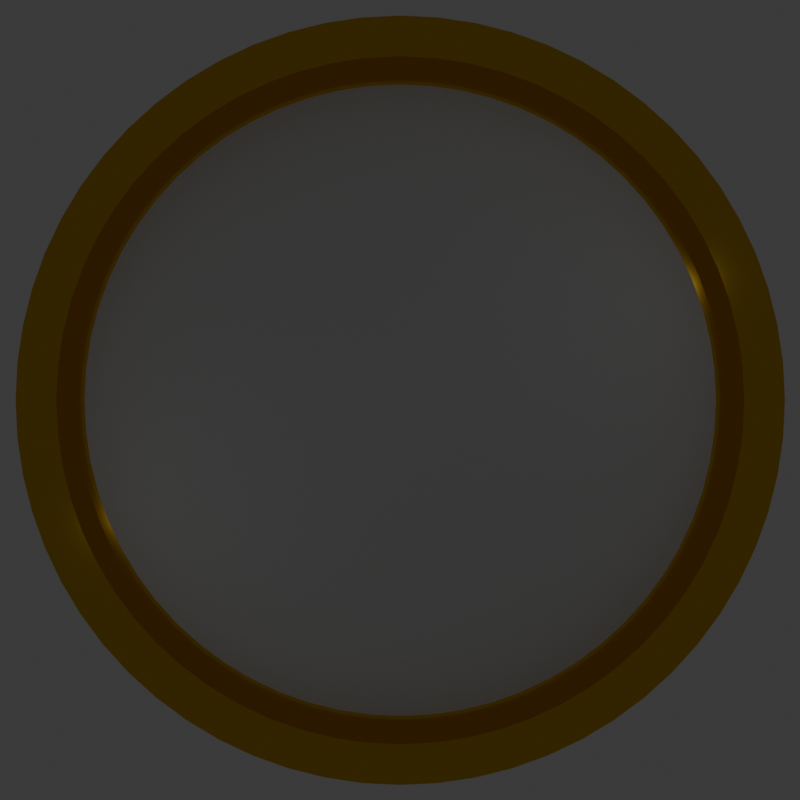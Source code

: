 # Source: medal.blend  (saved by Blender 4.2.66; exported with 4.5.12 LTS)
import bpy
from mathutils import Matrix  # noqa: F401  (used for matrix-valued properties, if any)

bpy.ops.wm.read_factory_settings(use_empty=True)
scene = bpy.context.scene
scene.name = 'Scene'

# ---- collections
col_collection = bpy.data.collections.new('Collection'); scene.collection.children.link(col_collection)

# ---- materials (node trees are filled in below, after node groups)
mat_gold = bpy.data.materials.new('Gold')
mat_gold.alpha_threshold = 0.0
mat_gold.use_transparent_shadow = False
mat_gold.roughness = 0.5
mat_gold.line_color = (0.0, 0.0, 0.0, 1.0)
mat_face = bpy.data.materials.new('Face')

# ---- node groups
ng_smooth_by_angle = bpy.data.node_groups.new('Smooth by Angle', 'GeometryNodeTree')
_s = ng_smooth_by_angle.interface.new_socket(name='Mesh', in_out='OUTPUT', socket_type='NodeSocketGeometry')
_s = ng_smooth_by_angle.interface.new_socket(name='Mesh', in_out='INPUT', socket_type='NodeSocketGeometry')
_s = ng_smooth_by_angle.interface.new_socket(name='Angle', in_out='INPUT', socket_type='NodeSocketFloat')
_s.subtype = 'ANGLE'
_s.default_value = 0.5236
_s.min_value = 0.0
_s.max_value = 3.142
_s.description = 'Maximum face angle for smooth edges'
_s = ng_smooth_by_angle.interface.new_socket(name='Ignore Sharpness', in_out='INPUT', socket_type='NodeSocketBool')
_s.force_non_field = True
ng_smooth_by_angle.description = 'Set the sharpness of mesh edges based on the angle between the neighboring faces'
ng_smooth_by_angle.is_modifier = True
_N = ng_smooth_by_angle.nodes; _L = ng_smooth_by_angle.links
n0 = _N.new('GeometryNodeSetShadeSmooth'); n0.name = 'Set Shade Smooth'; n0.location = (120, -80)
n0.domain = 'EDGE'
n1 = _N.new('GeometryNodeSetShadeSmooth'); n1.name = 'Set Shade Smooth.001'; n1.location = (300, -80)
n2 = _N.new('NodeGroupOutput'); n2.name = 'Group Output'; n2.location = (480, -80)
n3 = _N.new('GeometryNodeInputMeshEdgeAngle'); n3.name = 'Edge Angle'; n3.location = (-440, -240)
n4 = _N.new('NodeGroupInput'); n4.name = 'Group Input'; n4.location = (-80, -80)
n5 = _N.new('GeometryNodeInputEdgeSmooth'); n5.name = 'Is Edge Smooth'; n5.location = (-260, -120)
n6 = _N.new('GeometryNodeInputShadeSmooth'); n6.name = 'Is Shade Smooth'; n6.location = (-440, -397)
n7 = _N.new('FunctionNodeCompare'); n7.name = 'Compare'; n7.location = (-260, -260)
n7.operation = 'LESS_EQUAL'
n7.inputs[6].default_value = (0.0, 0.0, 0.0, 0.0)
n7.inputs[7].default_value = (0.0, 0.0, 0.0, 0.0)
n8 = _N.new('FunctionNodeBooleanMath'); n8.name = 'Boolean Math.001'; n8.location = (-80, -260)
n9 = _N.new('NodeGroupInput'); n9.name = 'Group Input.001'; n9.location = (-440, -329)
n10 = _N.new('NodeGroupInput'); n10.name = 'Group Input.002'; n10.location = (-259, -189)
n11 = _N.new('FunctionNodeBooleanMath'); n11.name = 'Boolean Math'; n11.location = (-80, -149)
n11.operation = 'OR'
n12 = _N.new('FunctionNodeBooleanMath'); n12.name = 'Boolean Math.002'; n12.location = (-260, -380)
n12.operation = 'OR'
n13 = _N.new('NodeGroupInput'); n13.name = 'Group Input.003'; n13.location = (-440, -460)
_L.new(n3.outputs[0], n7.inputs[0])
_L.new(n1.outputs[0], n2.inputs[0])
_L.new(n9.outputs[1], n7.inputs[1])
_L.new(n7.outputs[0], n8.inputs[0])
_L.new(n4.outputs[0], n0.inputs[0])
_L.new(n0.outputs[0], n1.inputs[0])
_L.new(n8.outputs[0], n0.inputs[2])
_L.new(n10.outputs[2], n11.inputs[1])
_L.new(n5.outputs[0], n11.inputs[0])
_L.new(n11.outputs[0], n0.inputs[1])
_L.new(n13.outputs[2], n12.inputs[1])
_L.new(n6.outputs[0], n12.inputs[0])
_L.new(n12.outputs[0], n8.inputs[1])
n2.is_active_output = True

# ---- material node trees
mat_gold.use_nodes = True; mat_gold.node_tree.nodes.clear()
_N = mat_gold.node_tree.nodes; _L = mat_gold.node_tree.links
n0 = _N.new('ShaderNodeOutputMaterial'); n0.name = 'Material Output'; n0.location = (300, 300)
n1 = _N.new('ShaderNodeBsdfPrincipled'); n1.name = 'Principled BSDF'; n1.location = (10, 300)
n1.inputs[0].default_value = (0.8001, 0.4812, 0.03307, 1.0)
n1.inputs[1].default_value = 1.0
n1.inputs[2].default_value = 0.1
n1.inputs[3].default_value = 1.45
_L.new(n1.outputs[0], n0.inputs[0])
n0.is_active_output = True
mat_face.use_nodes = True; mat_face.node_tree.nodes.clear()
_N = mat_face.node_tree.nodes; _L = mat_face.node_tree.links
n0 = _N.new('ShaderNodeBsdfPrincipled'); n0.name = 'Principled BSDF'; n0.location = (10, 300)
n1 = _N.new('ShaderNodeOutputMaterial'); n1.name = 'Material Output'; n1.location = (300, 300)
_L.new(n0.outputs[0], n1.inputs[0])
n1.is_active_output = True

# ---- world
world_world = bpy.data.worlds.new('World'); scene.world = world_world
world_world.use_nodes = True; world_world.node_tree.nodes.clear()
_N = world_world.node_tree.nodes; _L = world_world.node_tree.links
n0 = _N.new('ShaderNodeOutputWorld'); n0.name = 'World Output'; n0.location = (300, 300)
n1 = _N.new('ShaderNodeBackground'); n1.name = 'Background'; n1.location = (10, 300)
n1.inputs[0].default_value = (0.05088, 0.05088, 0.05088, 1.0)
_L.new(n1.outputs[0], n0.inputs[0])
n0.is_active_output = True
world_world.color = (0.05088, 0.05088, 0.05088)
world_world.sun_shadow_jitter_overblur = 0.0

# ---- cameras
cam_camera_001 = bpy.data.cameras.new('Camera.001')

# ---- lights
light_point = bpy.data.lights.new('Point', 'POINT')
light_point.energy = 0.5
light_point_001 = bpy.data.lights.new('Point.001', 'POINT')
light_point_001.energy = 1000.0
light_point_002 = bpy.data.lights.new('Point.002', 'POINT')
light_point_002.energy = 0.5

# ---- meshes
me_cylinder = bpy.data.meshes.new('Cylinder')
me_cylinder.from_pydata([(0.0, 1.0, -1.0), (0.0, 0.8944, 1.0), (0.09802, 0.9952, -1.0), (0.08767, 0.8901, 1.0), (0.1951, 0.9808, -1.0), (0.1745, 0.8772, 1.0), (0.2903, 0.9569, -1.0), (0.2596, 0.8559, 1.0), (0.3827, 0.9239, -1.0), (0.3423, 0.8263, 1.0), (0.4714, 0.8819, -1.0), (0.4216, 0.7888, 1.0), (0.5556, 0.8315, -1.0), (0.4969, 0.7437, 1.0), (0.6344, 0.773, -1.0), (0.5674, 0.6914, 1.0), (0.7071, 0.7071, -1.0), (0.6324, 0.6324, 1.0), (0.773, 0.6344, -1.0), (0.6914, 0.5674, 1.0), (0.8315, 0.5556, -1.0), (0.7437, 0.4969, 1.0), (0.8819, 0.4714, -1.0), (0.7888, 0.4216, 1.0), (0.9239, 0.3827, -1.0), (0.8263, 0.3423, 1.0), (0.9569, 0.2903, -1.0), (0.8559, 0.2596, 1.0), (0.9808, 0.1951, -1.0), (0.8772, 0.1745, 1.0), (0.9952, 0.09802, -1.0), (0.8901, 0.08767, 1.0), (1.0, 0.0, -1.0), (0.8944, 0.0, 1.0), (0.9952, -0.09802, -1.0), (0.8901, -0.08767, 1.0), (0.9808, -0.1951, -1.0), (0.8772, -0.1745, 1.0), (0.9569, -0.2903, -1.0), (0.8559, -0.2596, 1.0), (0.9239, -0.3827, -1.0), (0.8263, -0.3423, 1.0), (0.8819, -0.4714, -1.0), (0.7888, -0.4216, 1.0), (0.8315, -0.5556, -1.0), (0.7437, -0.4969, 1.0), (0.773, -0.6344, -1.0), (0.6914, -0.5674, 1.0), (0.7071, -0.7071, -1.0), (0.6324, -0.6324, 1.0), (0.6344, -0.773, -1.0), (0.5674, -0.6914, 1.0), (0.5556, -0.8315, -1.0), (0.4969, -0.7437, 1.0), (0.4714, -0.8819, -1.0), (0.4216, -0.7888, 1.0), (0.3827, -0.9239, -1.0), (0.3423, -0.8263, 1.0), (0.2903, -0.9569, -1.0), (0.2596, -0.8559, 1.0), (0.1951, -0.9808, -1.0), (0.1745, -0.8772, 1.0), (0.09802, -0.9952, -1.0), (0.08767, -0.8901, 1.0), (0.0, -1.0, -1.0), (0.0, -0.8944, 1.0), (-0.09802, -0.9952, -1.0), (-0.08767, -0.8901, 1.0), (-0.1951, -0.9808, -1.0), (-0.1745, -0.8772, 1.0), (-0.2903, -0.9569, -1.0), (-0.2596, -0.8559, 1.0), (-0.3827, -0.9239, -1.0), (-0.3423, -0.8263, 1.0), (-0.4714, -0.8819, -1.0), (-0.4216, -0.7888, 1.0), (-0.5556, -0.8315, -1.0), (-0.4969, -0.7437, 1.0), (-0.6344, -0.773, -1.0), (-0.5674, -0.6914, 1.0), (-0.7071, -0.7071, -1.0), (-0.6324, -0.6324, 1.0), (-0.773, -0.6344, -1.0), (-0.6914, -0.5674, 1.0), (-0.8315, -0.5556, -1.0), (-0.7437, -0.4969, 1.0), (-0.8819, -0.4714, -1.0), (-0.7888, -0.4216, 1.0), (-0.9239, -0.3827, -1.0), (-0.8263, -0.3423, 1.0), (-0.9569, -0.2903, -1.0), (-0.8559, -0.2596, 1.0), (-0.9808, -0.1951, -1.0), (-0.8772, -0.1745, 1.0), (-0.9952, -0.09802, -1.0), (-0.8901, -0.08767, 1.0), (-1.0, 0.0, -1.0), (-0.8944, 0.0, 1.0), (-0.9952, 0.09802, -1.0), (-0.8901, 0.08767, 1.0), (-0.9808, 0.1951, -1.0), (-0.8772, 0.1745, 1.0), (-0.9569, 0.2903, -1.0), (-0.8559, 0.2596, 1.0), (-0.9239, 0.3827, -1.0), (-0.8263, 0.3423, 1.0), (-0.8819, 0.4714, -1.0), (-0.7888, 0.4216, 1.0), (-0.8315, 0.5556, -1.0), (-0.7437, 0.4969, 1.0), (-0.773, 0.6344, -1.0), (-0.6914, 0.5674, 1.0), (-0.7071, 0.7071, -1.0), (-0.6324, 0.6324, 1.0), (-0.6344, 0.773, -1.0), (-0.5674, 0.6914, 1.0), (-0.5556, 0.8315, -1.0), (-0.4969, 0.7437, 1.0), (-0.4714, 0.8819, -1.0), (-0.4216, 0.7888, 1.0), (-0.3827, 0.9239, -1.0), (-0.3423, 0.8263, 1.0), (-0.2903, 0.9569, -1.0), (-0.2596, 0.8559, 1.0), (-0.1951, 0.9808, -1.0), (-0.1745, 0.8772, 1.0), (-0.09802, 0.9952, -1.0), (-0.08767, 0.8901, 1.0), (0.09802, 0.9952, 1.0), (0.0, 1.0, 1.0), (0.1951, 0.9808, 1.0), (0.2903, 0.9569, 1.0), (0.3827, 0.9239, 1.0), (0.4714, 0.8819, 1.0), (0.5556, 0.8315, 1.0), (0.6344, 0.773, 1.0), (0.7071, 0.7071, 1.0), (0.773, 0.6344, 1.0), (0.8315, 0.5556, 1.0), (0.8819, 0.4714, 1.0), (0.9239, 0.3827, 1.0), (0.9569, 0.2903, 1.0), (0.9808, 0.1951, 1.0), (0.9952, 0.09802, 1.0), (1.0, 0.0, 1.0), (0.9952, -0.09802, 1.0), (0.9808, -0.1951, 1.0), (0.9569, -0.2903, 1.0), (0.9239, -0.3827, 1.0), (0.8819, -0.4714, 1.0), (0.8315, -0.5556, 1.0), (0.773, -0.6344, 1.0), (0.7071, -0.7071, 1.0), (0.6344, -0.773, 1.0), (0.5556, -0.8315, 1.0), (0.4714, -0.8819, 1.0), (0.3827, -0.9239, 1.0), (0.2903, -0.9569, 1.0), (0.1951, -0.9808, 1.0), (0.09802, -0.9952, 1.0), (0.0, -1.0, 1.0), (-0.09802, -0.9952, 1.0), (-0.1951, -0.9808, 1.0), (-0.2903, -0.9569, 1.0), (-0.3827, -0.9239, 1.0), (-0.4714, -0.8819, 1.0), (-0.5556, -0.8315, 1.0), (-0.6344, -0.773, 1.0), (-0.7071, -0.7071, 1.0), (-0.773, -0.6344, 1.0), (-0.8315, -0.5556, 1.0), (-0.8819, -0.4714, 1.0), (-0.9239, -0.3827, 1.0), (-0.9569, -0.2903, 1.0), (-0.9808, -0.1951, 1.0), (-0.9952, -0.09802, 1.0), (-1.0, 0.0, 1.0), (-0.9952, 0.09802, 1.0), (-0.9808, 0.1951, 1.0), (-0.9569, 0.2903, 1.0), (-0.9239, 0.3827, 1.0), (-0.8819, 0.4714, 1.0), (-0.8315, 0.5556, 1.0), (-0.773, 0.6344, 1.0), (-0.7071, 0.7071, 1.0), (-0.6344, 0.773, 1.0), (-0.5556, 0.8315, 1.0), (-0.4714, 0.8819, 1.0), (-0.3827, 0.9239, 1.0), (-0.2903, 0.9569, 1.0), (-0.1951, 0.9808, 1.0), (-0.09802, 0.9952, 1.0), (0.08357, 0.8485, 0.5746), (-8.393e-09, 0.8526, 0.5746), (0.1663, 0.8362, 0.5746), (0.2475, 0.8159, 0.5746), (0.3263, 0.7877, 0.5746), (0.4019, 0.7519, 0.5746), (0.4737, 0.7089, 0.5746), (0.5409, 0.659, 0.5746), (0.6029, 0.6029, 0.5746), (0.659, 0.5409, 0.5746), (0.7089, 0.4737, 0.5746), (0.7519, 0.4019, 0.5746), (0.7877, 0.3263, 0.5746), (0.8159, 0.2475, 0.5746), (0.8362, 0.1663, 0.5746), (0.8485, 0.08357, 0.5746), (0.8526, 0.0, 0.5746), (0.8485, -0.08357, 0.5746), (0.8362, -0.1663, 0.5746), (0.8159, -0.2475, 0.5746), (0.7877, -0.3263, 0.5746), (0.7519, -0.4019, 0.5746), (0.7089, -0.4737, 0.5746), (0.659, -0.5409, 0.5746), (0.6029, -0.6029, 0.5746), (0.5409, -0.659, 0.5746), (0.4737, -0.7089, 0.5746), (0.4019, -0.7519, 0.5746), (0.3263, -0.7877, 0.5746), (0.2475, -0.8159, 0.5746), (0.1663, -0.8362, 0.5746), (0.08357, -0.8485, 0.5746), (-8.393e-09, -0.8526, 0.5746), (-0.08357, -0.8485, 0.5746), (-0.1663, -0.8362, 0.5746), (-0.2475, -0.8159, 0.5746), (-0.3263, -0.7877, 0.5746), (-0.4019, -0.7519, 0.5746), (-0.4737, -0.7089, 0.5746), (-0.5409, -0.659, 0.5746), (-0.6029, -0.6029, 0.5746), (-0.659, -0.5409, 0.5746), (-0.7089, -0.4737, 0.5746), (-0.7519, -0.4019, 0.5746), (-0.7877, -0.3263, 0.5746), (-0.8159, -0.2475, 0.5746), (-0.8362, -0.1663, 0.5746), (-0.8485, -0.08357, 0.5746), (-0.8526, 0.0, 0.5746), (-0.8485, 0.08357, 0.5746), (-0.8362, 0.1663, 0.5746), (-0.8159, 0.2475, 0.5746), (-0.7877, 0.3263, 0.5746), (-0.7519, 0.4019, 0.5746), (-0.7089, 0.4737, 0.5746), (-0.659, 0.5409, 0.5746), (-0.6029, 0.6029, 0.5746), (-0.5409, 0.659, 0.5746), (-0.4737, 0.7089, 0.5746), (-0.4019, 0.7519, 0.5746), (-0.3263, 0.7877, 0.5746), (-0.2475, 0.8159, 0.5746), (-0.1663, 0.8362, 0.5746), (-0.08357, 0.8485, 0.5746), (0.08767, 0.8901, 0.5746), (-8.393e-09, 0.8944, 0.5746), (0.1745, 0.8772, 0.5746), (0.2596, 0.8559, 0.5746), (0.3423, 0.8263, 0.5746), (0.4216, 0.7888, 0.5746), (0.4969, 0.7437, 0.5746), (0.5674, 0.6914, 0.5746), (0.6324, 0.6324, 0.5746), (0.6914, 0.5674, 0.5746), (0.7437, 0.4969, 0.5746), (0.7888, 0.4216, 0.5746), (0.8263, 0.3423, 0.5746), (0.8559, 0.2596, 0.5746), (0.8772, 0.1745, 0.5746), (0.8901, 0.08767, 0.5746), (0.8944, 0.0, 0.5746), (0.8901, -0.08767, 0.5746), (0.8772, -0.1745, 0.5746), (0.8559, -0.2596, 0.5746), (0.8263, -0.3423, 0.5746), (0.7888, -0.4216, 0.5746), (0.7437, -0.4969, 0.5746), (0.6914, -0.5674, 0.5746), (0.6324, -0.6324, 0.5746), (0.5674, -0.6914, 0.5746), (0.4969, -0.7437, 0.5746), (0.4216, -0.7888, 0.5746), (0.3423, -0.8263, 0.5746), (0.2596, -0.8559, 0.5746), (0.1745, -0.8772, 0.5746), (0.08767, -0.8901, 0.5746), (-8.393e-09, -0.8944, 0.5746), (-0.08767, -0.8901, 0.5746), (-0.1745, -0.8772, 0.5746), (-0.2596, -0.8559, 0.5746), (-0.3423, -0.8263, 0.5746), (-0.4216, -0.7888, 0.5746), (-0.4969, -0.7437, 0.5746), (-0.5674, -0.6914, 0.5746), (-0.6324, -0.6324, 0.5746), (-0.6914, -0.5674, 0.5746), (-0.7437, -0.4969, 0.5746), (-0.7888, -0.4216, 0.5746), (-0.8263, -0.3423, 0.5746), (-0.8559, -0.2596, 0.5746), (-0.8772, -0.1745, 0.5746), (-0.8901, -0.08767, 0.5746), (-0.8944, 0.0, 0.5746), (-0.8901, 0.08767, 0.5746), (-0.8772, 0.1745, 0.5746), (-0.8559, 0.2596, 0.5746), (-0.8263, 0.3423, 0.5746), (-0.7888, 0.4216, 0.5746), (-0.7437, 0.4969, 0.5746), (-0.6914, 0.5674, 0.5746), (-0.6324, 0.6324, 0.5746), (-0.5674, 0.6914, 0.5746), (-0.4969, 0.7437, 0.5746), (-0.4216, 0.7888, 0.5746), (-0.3423, 0.8263, 0.5746), (-0.2596, 0.8559, 0.5746), (-0.1745, 0.8772, 0.5746), (-0.08767, 0.8901, 0.5746)], [], [(0, 129, 128, 2), (2, 128, 130, 4), (4, 130, 131, 6), (6, 131, 132, 8), (8, 132, 133, 10), (10, 133, 134, 12), (12, 134, 135, 14), (14, 135, 136, 16), (16, 136, 137, 18), (18, 137, 138, 20), (20, 138, 139, 22), (22, 139, 140, 24), (24, 140, 141, 26), (26, 141, 142, 28), (28, 142, 143, 30), (30, 143, 144, 32), (32, 144, 145, 34), (34, 145, 146, 36), (36, 146, 147, 38), (38, 147, 148, 40), (40, 148, 149, 42), (42, 149, 150, 44), (44, 150, 151, 46), (46, 151, 152, 48), (48, 152, 153, 50), (50, 153, 154, 52), (52, 154, 155, 54), (54, 155, 156, 56), (56, 156, 157, 58), (58, 157, 158, 60), (60, 158, 159, 62), (62, 159, 160, 64), (64, 160, 161, 66), (66, 161, 162, 68), (68, 162, 163, 70), (70, 163, 164, 72), (72, 164, 165, 74), (74, 165, 166, 76), (76, 166, 167, 78), (78, 167, 168, 80), (80, 168, 169, 82), (82, 169, 170, 84), (84, 170, 171, 86), (86, 171, 172, 88), (88, 172, 173, 90), (90, 173, 174, 92), (92, 174, 175, 94), (94, 175, 176, 96), (96, 176, 177, 98), (98, 177, 178, 100), (100, 178, 179, 102), (102, 179, 180, 104), (104, 180, 181, 106), (106, 181, 182, 108), (108, 182, 183, 110), (110, 183, 184, 112), (112, 184, 185, 114), (114, 185, 186, 116), (116, 186, 187, 118), (118, 187, 188, 120), (120, 188, 189, 122), (122, 189, 190, 124), (31, 29, 270, 271), (124, 190, 191, 126), (126, 191, 129, 0), (0, 2, 4, 6, 8, 10, 12, 14, 16, 18, 20, 22, 24, 26, 28, 30, 32, 34, 36, 38, 40, 42, 44, 46, 48, 50, 52, 54, 56, 58, 60, 62, 64, 66, 68, 70, 72, 74, 76, 78, 80, 82, 84, 86, 88, 90, 92, 94, 96, 98, 100, 102, 104, 106, 108, 110, 112, 114, 116, 118, 120, 122, 124, 126), (1, 3, 128, 129), (3, 5, 130, 128), (5, 7, 131, 130), (7, 9, 132, 131), (9, 11, 133, 132), (11, 13, 134, 133), (13, 15, 135, 134), (15, 17, 136, 135), (17, 19, 137, 136), (19, 21, 138, 137), (21, 23, 139, 138), (23, 25, 140, 139), (25, 27, 141, 140), (27, 29, 142, 141), (29, 31, 143, 142), (31, 33, 144, 143), (33, 35, 145, 144), (35, 37, 146, 145), (37, 39, 147, 146), (39, 41, 148, 147), (41, 43, 149, 148), (43, 45, 150, 149), (45, 47, 151, 150), (47, 49, 152, 151), (49, 51, 153, 152), (51, 53, 154, 153), (53, 55, 155, 154), (55, 57, 156, 155), (57, 59, 157, 156), (59, 61, 158, 157), (61, 63, 159, 158), (63, 65, 160, 159), (65, 67, 161, 160), (67, 69, 162, 161), (69, 71, 163, 162), (71, 73, 164, 163), (73, 75, 165, 164), (75, 77, 166, 165), (77, 79, 167, 166), (79, 81, 168, 167), (81, 83, 169, 168), (83, 85, 170, 169), (85, 87, 171, 170), (87, 89, 172, 171), (89, 91, 173, 172), (91, 93, 174, 173), (93, 95, 175, 174), (95, 97, 176, 175), (97, 99, 177, 176), (99, 101, 178, 177), (101, 103, 179, 178), (103, 105, 180, 179), (105, 107, 181, 180), (107, 109, 182, 181), (109, 111, 183, 182), (111, 113, 184, 183), (113, 115, 185, 184), (115, 117, 186, 185), (117, 119, 187, 186), (119, 121, 188, 187), (121, 123, 189, 188), (123, 125, 190, 189), (125, 127, 191, 190), (127, 1, 129, 191), (192, 193, 255, 254, 253, 252, 251, 250, 249, 248, 247, 246, 245, 244, 243, 242, 241, 240, 239, 238, 237, 236, 235, 234, 233, 232, 231, 230, 229, 228, 227, 226, 225, 224, 223, 222, 221, 220, 219, 218, 217, 216, 215, 214, 213, 212, 211, 210, 209, 208, 207, 206, 205, 204, 203, 202, 201, 200, 199, 198, 197, 196, 195, 194), (85, 83, 297, 298), (33, 31, 271, 272), (87, 85, 298, 299), (35, 33, 272, 273), (89, 87, 299, 300), (37, 35, 273, 274), (91, 89, 300, 301), (39, 37, 274, 275), (93, 91, 301, 302), (41, 39, 275, 276), (95, 93, 302, 303), (43, 41, 276, 277), (97, 95, 303, 304), (45, 43, 277, 278), (99, 97, 304, 305), (47, 45, 278, 279), (101, 99, 305, 306), (49, 47, 279, 280), (103, 101, 306, 307), (51, 49, 280, 281), (105, 103, 307, 308), (53, 51, 281, 282), (107, 105, 308, 309), (55, 53, 282, 283), (3, 1, 257, 256), (109, 107, 309, 310), (57, 55, 283, 284), (5, 3, 256, 258), (111, 109, 310, 311), (59, 57, 284, 285), (7, 5, 258, 259), (113, 111, 311, 312), (61, 59, 285, 286), (9, 7, 259, 260), (115, 113, 312, 313), (63, 61, 286, 287), (11, 9, 260, 261), (117, 115, 313, 314), (65, 63, 287, 288), (13, 11, 261, 262), (119, 117, 314, 315), (67, 65, 288, 289), (15, 13, 262, 263), (121, 119, 315, 316), (69, 67, 289, 290), (17, 15, 263, 264), (123, 121, 316, 317), (71, 69, 290, 291), (19, 17, 264, 265), (125, 123, 317, 318), (73, 71, 291, 292), (21, 19, 265, 266), (127, 125, 318, 319), (75, 73, 292, 293), (23, 21, 266, 267), (1, 127, 319, 257), (77, 75, 293, 294), (25, 23, 267, 268), (79, 77, 294, 295), (27, 25, 268, 269), (81, 79, 295, 296), (29, 27, 269, 270), (83, 81, 296, 297), (193, 192, 256, 257), (192, 194, 258, 256), (194, 195, 259, 258), (195, 196, 260, 259), (196, 197, 261, 260), (197, 198, 262, 261), (198, 199, 263, 262), (199, 200, 264, 263), (200, 201, 265, 264), (201, 202, 266, 265), (202, 203, 267, 266), (203, 204, 268, 267), (204, 205, 269, 268), (205, 206, 270, 269), (206, 207, 271, 270), (207, 208, 272, 271), (208, 209, 273, 272), (209, 210, 274, 273), (210, 211, 275, 274), (211, 212, 276, 275), (212, 213, 277, 276), (213, 214, 278, 277), (214, 215, 279, 278), (215, 216, 280, 279), (216, 217, 281, 280), (217, 218, 282, 281), (218, 219, 283, 282), (219, 220, 284, 283), (220, 221, 285, 284), (221, 222, 286, 285), (222, 223, 287, 286), (223, 224, 288, 287), (224, 225, 289, 288), (225, 226, 290, 289), (226, 227, 291, 290), (227, 228, 292, 291), (228, 229, 293, 292), (229, 230, 294, 293), (230, 231, 295, 294), (231, 232, 296, 295), (232, 233, 297, 296), (233, 234, 298, 297), (234, 235, 299, 298), (235, 236, 300, 299), (236, 237, 301, 300), (237, 238, 302, 301), (238, 239, 303, 302), (239, 240, 304, 303), (240, 241, 305, 304), (241, 242, 306, 305), (242, 243, 307, 306), (243, 244, 308, 307), (244, 245, 309, 308), (245, 246, 310, 309), (246, 247, 311, 310), (247, 248, 312, 311), (248, 249, 313, 312), (249, 250, 314, 313), (250, 251, 315, 314), (251, 252, 316, 315), (252, 253, 317, 316), (253, 254, 318, 317), (254, 255, 319, 318), (255, 193, 257, 319)])
me_cylinder.polygons.foreach_set('use_smooth', [True] * 258)
me_cylinder.polygons.foreach_set('material_index', [0, 0, 0, 0, 0, 0, 0, 0, 0, 0, 0, 0, 0, 0, 0, 0, 0, 0, 0, 0, 0, 0, 0, 0, 0, 0, 0, 0, 0, 0, 0, 0, 0, 0, 0, 0, 0, 0, 0, 0, 0, 0, 0, 0, 0, 0, 0, 0, 0, 0, 0, 0, 0, 0, 0, 0, 0, 0, 0, 0, 0, 0, 0, 0, 0, 0, 0, 0, 0, 0, 0, 0, 0, 0, 0, 0, 0, 0, 0, 0, 0, 0, 0, 0, 0, 0, 0, 0, 0, 0, 0, 0, 0, 0, 0, 0, 0, 0, 0, 0, 0, 0, 0, 0, 0, 0, 0, 0, 0, 0, 0, 0, 0, 0, 0, 0, 0, 0, 0, 0, 0, 0, 0, 0, 0, 0, 0, 0, 0, 0, 1, 0, 0, 0, 0, 0, 0, 0, 0, 0, 0, 0, 0, 0, 0, 0, 0, 0, 0, 0, 0, 0, 0, 0, 0, 0, 0, 0, 0, 0, 0, 0, 0, 0, 0, 0, 0, 0, 0, 0, 0, 0, 0, 0, 0, 0, 0, 0, 0, 0, 0, 0, 0, 0, 0, 0, 0, 0, 0, 0, 0, 0, 0, 0, 0, 0, 0, 0, 0, 0, 0, 0, 0, 0, 0, 0, 0, 0, 0, 0, 0, 0, 0, 0, 0, 0, 0, 0, 0, 0, 0, 0, 0, 0, 0, 0, 0, 0, 0, 0, 0, 0, 0, 0, 0, 0, 0, 0, 0, 0, 0, 0, 0, 0, 0, 0, 0, 0, 0, 0, 0, 0, 0, 0, 0, 0, 0, 0])
_uv = me_cylinder.uv_layers.new(name='UVMap')
_uv.uv.foreach_set('vector', [1.0, 0.5, 1.0, 1.0, 0.9844, 1.0, 0.9844, 0.5, 0.9844, 0.5, 0.9844, 1.0, 0.9688, 1.0, 0.9688, 0.5, 0.9688, 0.5, 0.9688, 1.0, 0.9531, 1.0, 0.9531, 0.5, 0.9531, 0.5, 0.9531, 1.0, 0.9375, 1.0, 0.9375, 0.5, 0.9375, 0.5, 0.9375, 1.0, 0.9219, 1.0, 0.9219, 0.5, 0.9219, 0.5, 0.9219, 1.0, 0.9062, 1.0, 0.9062, 0.5, 0.9062, 0.5, 0.9062, 1.0, 0.8906, 1.0, 0.8906, 0.5, 0.8906, 0.5, 0.8906, 1.0, 0.875, 1.0, 0.875, 0.5, 0.875, 0.5, 0.875, 1.0, 0.8594, 1.0, 0.8594, 0.5, 0.8594, 0.5, 0.8594, 1.0, 0.8438, 1.0, 0.8438, 0.5, 0.8438, 0.5, 0.8438, 1.0, 0.8281, 1.0, 0.8281, 0.5, 0.8281, 0.5, 0.8281, 1.0, 0.8125, 1.0, 0.8125, 0.5, 0.8125, 0.5, 0.8125, 1.0, 0.7969, 1.0, 0.7969, 0.5, 0.7969, 0.5, 0.7969, 1.0, 0.7812, 1.0, 0.7812, 0.5, 0.7812, 0.5, 0.7812, 1.0, 0.7656, 1.0, 0.7656, 0.5, 0.7656, 0.5, 0.7656, 1.0, 0.75, 1.0, 0.75, 0.5, 0.75, 0.5, 0.75, 1.0, 0.7344, 1.0, 0.7344, 0.5, 0.7344, 0.5, 0.7344, 1.0, 0.7188, 1.0, 0.7188, 0.5, 0.7188, 0.5, 0.7188, 1.0, 0.7031, 1.0, 0.7031, 0.5, 0.7031, 0.5, 0.7031, 1.0, 0.6875, 1.0, 0.6875, 0.5, 0.6875, 0.5, 0.6875, 1.0, 0.6719, 1.0, 0.6719, 0.5, 0.6719, 0.5, 0.6719, 1.0, 0.6562, 1.0, 0.6562, 0.5, 0.6562, 0.5, 0.6562, 1.0, 0.6406, 1.0, 0.6406, 0.5, 0.6406, 0.5, 0.6406, 1.0, 0.625, 1.0, 0.625, 0.5, 0.625, 0.5, 0.625, 1.0, 0.6094, 1.0, 0.6094, 0.5, 0.6094, 0.5, 0.6094, 1.0, 0.5938, 1.0, 0.5938, 0.5, 0.5938, 0.5, 0.5938, 1.0, 0.5781, 1.0, 0.5781, 0.5, 0.5781, 0.5, 0.5781, 1.0, 0.5625, 1.0, 0.5625, 0.5, 0.5625, 0.5, 0.5625, 1.0, 0.5469, 1.0, 0.5469, 0.5, 0.5469, 0.5, 0.5469, 1.0, 0.5312, 1.0, 0.5312, 0.5, 0.5312, 0.5, 0.5312, 1.0, 0.5156, 1.0, 0.5156, 0.5, 0.5156, 0.5, 0.5156, 1.0, 0.5, 1.0, 0.5, 0.5, 0.5, 0.5, 0.5, 1.0, 0.4844, 1.0, 0.4844, 0.5, 0.4844, 0.5, 0.4844, 1.0, 0.4688, 1.0, 0.4688, 0.5, 0.4688, 0.5, 0.4688, 1.0, 0.4531, 1.0, 0.4531, 0.5, 0.4531, 0.5, 0.4531, 1.0, 0.4375, 1.0, 0.4375, 0.5, 0.4375, 0.5, 0.4375, 1.0, 0.4219, 1.0, 0.4219, 0.5, 0.4219, 0.5, 0.4219, 1.0, 0.4062, 1.0, 0.4062, 0.5, 0.4062, 0.5, 0.4062, 1.0, 0.3906, 1.0, 0.3906, 0.5, 0.3906, 0.5, 0.3906, 1.0, 0.375, 1.0, 0.375, 0.5, 0.375, 0.5, 0.375, 1.0, 0.3594, 1.0, 0.3594, 0.5, 0.3594, 0.5, 0.3594, 1.0, 0.3438, 1.0, 0.3438, 0.5, 0.3438, 0.5, 0.3438, 1.0, 0.3281, 1.0, 0.3281, 0.5, 0.3281, 0.5, 0.3281, 1.0, 0.3125, 1.0, 0.3125, 0.5, 0.3125, 0.5, 0.3125, 1.0, 0.2969, 1.0, 0.2969, 0.5, 0.2969, 0.5, 0.2969, 1.0, 0.2812, 1.0, 0.2812, 0.5, 0.2812, 0.5, 0.2812, 1.0, 0.2656, 1.0, 0.2656, 0.5, 0.2656, 0.5, 0.2656, 1.0, 0.25, 1.0, 0.25, 0.5, 0.25, 0.5, 0.25, 1.0, 0.2344, 1.0, 0.2344, 0.5, 0.2344, 0.5, 0.2344, 1.0, 0.2188, 1.0, 0.2188, 0.5, 0.2188, 0.5, 0.2188, 1.0, 0.2031, 1.0, 0.2031, 0.5, 0.2031, 0.5, 0.2031, 1.0, 0.1875, 1.0, 0.1875, 0.5, 0.1875, 0.5, 0.1875, 1.0, 0.1719, 1.0, 0.1719, 0.5, 0.1719, 0.5, 0.1719, 1.0, 0.1562, 1.0, 0.1562, 0.5, 0.1562, 0.5, 0.1562, 1.0, 0.1406, 1.0, 0.1406, 0.5, 0.1406, 0.5, 0.1406, 1.0, 0.125, 1.0, 0.125, 0.5, 0.125, 0.5, 0.125, 1.0, 0.1094, 1.0, 0.1094, 0.5, 0.1094, 0.5, 0.1094, 1.0, 0.09375, 1.0, 0.09375, 0.5, 0.09375, 0.5, 0.09375, 1.0, 0.07812, 1.0, 0.07812, 0.5, 0.07812, 0.5, 0.07812, 1.0, 0.0625, 1.0, 0.0625, 0.5, 0.0625, 0.5, 0.0625, 1.0, 0.04688, 1.0, 0.04688, 0.5, 0.04688, 0.5, 0.04688, 1.0, 0.03125, 1.0, 0.03125, 0.5, 0.4636, 0.271, 0.4605, 0.2919, 0.4605, 0.2919, 0.4636, 0.271, 0.03125, 0.5, 0.03125, 1.0, 0.01562, 1.0, 0.01562, 0.5, 0.01562, 0.5, 0.01562, 1.0, 0.0, 1.0, 0.0, 0.5, 0.75, 0.49, 0.7735, 0.4888, 0.7968, 0.4854, 0.8197, 0.4797, 0.8418, 0.4717, 0.8631, 0.4617, 0.8833, 0.4496, 0.9023, 0.4355, 0.9197, 0.4197, 0.9355, 0.4023, 0.9496, 0.3833, 0.9617, 0.3631, 0.9717, 0.3418, 0.9797, 0.3197, 0.9854, 0.2968, 0.9888, 0.2735, 0.99, 0.25, 0.9888, 0.2265, 0.9854, 0.2032, 0.9797, 0.1803, 0.9717, 0.1582, 0.9617, 0.1369, 0.9496, 0.1167, 0.9355, 0.09775, 0.9197, 0.08029, 0.9023, 0.06448, 0.8833, 0.05045, 0.8631, 0.03834, 0.8418, 0.02827, 0.8197, 0.02033, 0.7968, 0.01461, 0.7735, 0.01116, 0.75, 0.01, 0.7265, 0.01116, 0.7032, 0.01461, 0.6803, 0.02033, 0.6582, 0.02827, 0.6369, 0.03834, 0.6167, 0.05045, 0.5977, 0.06448, 0.5803, 0.08029, 0.5645, 0.09775, 0.5504, 0.1167, 0.5383, 0.1369, 0.5283, 0.1582, 0.5203, 0.1803, 0.5146, 0.2032, 0.5112, 0.2265, 0.51, 0.25, 0.5112, 0.2735, 0.5146, 0.2968, 0.5203, 0.3197, 0.5283, 0.3418, 0.5383, 0.3631, 0.5504, 0.3833, 0.5645, 0.4023, 0.5803, 0.4197, 0.5977, 0.4355, 0.6167, 0.4496, 0.6369, 0.4617, 0.6582, 0.4717, 0.6803, 0.4797, 0.7032, 0.4854, 0.7265, 0.4888, 0.25, 0.4647, 0.271, 0.4636, 0.2735, 0.4888, 0.25, 0.49, 0.271, 0.4636, 0.2919, 0.4605, 0.2968, 0.4854, 0.2735, 0.4888, 0.2919, 0.4605, 0.3123, 0.4554, 0.3197, 0.4797, 0.2968, 0.4854, 0.3123, 0.4554, 0.3321, 0.4483, 0.3418, 0.4717, 0.3197, 0.4797, 0.3321, 0.4483, 0.3512, 0.4393, 0.3631, 0.4617, 0.3418, 0.4717, 0.3512, 0.4393, 0.3693, 0.4285, 0.3833, 0.4496, 0.3631, 0.4617, 0.3693, 0.4285, 0.3862, 0.4159, 0.4023, 0.4355, 0.3833, 0.4496, 0.3862, 0.4159, 0.4018, 0.4018, 0.4197, 0.4197, 0.4023, 0.4355, 0.4018, 0.4018, 0.4159, 0.3862, 0.4355, 0.4023, 0.4197, 0.4197, 0.4159, 0.3862, 0.4285, 0.3693, 0.4496, 0.3833, 0.4355, 0.4023, 0.4285, 0.3693, 0.4393, 0.3512, 0.4617, 0.3631, 0.4496, 0.3833, 0.4393, 0.3512, 0.4483, 0.3321, 0.4717, 0.3418, 0.4617, 0.3631, 0.4483, 0.3321, 0.4554, 0.3123, 0.4797, 0.3197, 0.4717, 0.3418, 0.4554, 0.3123, 0.4605, 0.2919, 0.4854, 0.2968, 0.4797, 0.3197, 0.4605, 0.2919, 0.4636, 0.271, 0.4888, 0.2735, 0.4854, 0.2968, 0.4636, 0.271, 0.4647, 0.25, 0.49, 0.25, 0.4888, 0.2735, 0.4647, 0.25, 0.4636, 0.229, 0.4888, 0.2265, 0.49, 0.25, 0.4636, 0.229, 0.4605, 0.2081, 0.4854, 0.2032, 0.4888, 0.2265, 0.4605, 0.2081, 0.4554, 0.1877, 0.4797, 0.1803, 0.4854, 0.2032, 0.4554, 0.1877, 0.4483, 0.1679, 0.4717, 0.1582, 0.4797, 0.1803, 0.4483, 0.1679, 0.4393, 0.1488, 0.4617, 0.1369, 0.4717, 0.1582, 0.4393, 0.1488, 0.4285, 0.1307, 0.4496, 0.1167, 0.4617, 0.1369, 0.4285, 0.1307, 0.4159, 0.1138, 0.4355, 0.09775, 0.4496, 0.1167, 0.4159, 0.1138, 0.4018, 0.09821, 0.4197, 0.08029, 0.4355, 0.09775, 0.4018, 0.09821, 0.3862, 0.08407, 0.4023, 0.06448, 0.4197, 0.08029, 0.3862, 0.08407, 0.3693, 0.07152, 0.3833, 0.05045, 0.4023, 0.06448, 0.3693, 0.07152, 0.3512, 0.06069, 0.3631, 0.03834, 0.3833, 0.05045, 0.3512, 0.06069, 0.3321, 0.05168, 0.3418, 0.02827, 0.3631, 0.03834, 0.3321, 0.05168, 0.3123, 0.04459, 0.3197, 0.02033, 0.3418, 0.02827, 0.3123, 0.04459, 0.2919, 0.03947, 0.2968, 0.01461, 0.3197, 0.02033, 0.2919, 0.03947, 0.271, 0.03638, 0.2735, 0.01116, 0.2968, 0.01461, 0.271, 0.03638, 0.25, 0.03534, 0.25, 0.01, 0.2735, 0.01116, 0.25, 0.03534, 0.229, 0.03638, 0.2265, 0.01116, 0.25, 0.01, 0.229, 0.03638, 0.2081, 0.03947, 0.2032, 0.01461, 0.2265, 0.01116, 0.2081, 0.03947, 0.1877, 0.04459, 0.1803, 0.02033, 0.2032, 0.01461, 0.1877, 0.04459, 0.1679, 0.05168, 0.1582, 0.02827, 0.1803, 0.02033, 0.1679, 0.05168, 0.1488, 0.06069, 0.1369, 0.03834, 0.1582, 0.02827, 0.1488, 0.06069, 0.1307, 0.07152, 0.1167, 0.05045, 0.1369, 0.03834, 0.1307, 0.07152, 0.1138, 0.08407, 0.09775, 0.06448, 0.1167, 0.05045, 0.1138, 0.08407, 0.09821, 0.09821, 0.08029, 0.08029, 0.09775, 0.06448, 0.09821, 0.09821, 0.08407, 0.1138, 0.06448, 0.09775, 0.08029, 0.08029, 0.08407, 0.1138, 0.07152, 0.1307, 0.05045, 0.1167, 0.06448, 0.09775, 0.07152, 0.1307, 0.06069, 0.1488, 0.03834, 0.1369, 0.05045, 0.1167, 0.06069, 0.1488, 0.05168, 0.1679, 0.02827, 0.1582, 0.03834, 0.1369, 0.05168, 0.1679, 0.04459, 0.1877, 0.02033, 0.1803, 0.02827, 0.1582, 0.04459, 0.1877, 0.03947, 0.2081, 0.01461, 0.2032, 0.02033, 0.1803, 0.03947, 0.2081, 0.03638, 0.229, 0.01116, 0.2265, 0.01461, 0.2032, 0.03638, 0.229, 0.03534, 0.25, 0.01, 0.25, 0.01116, 0.2265, 0.03534, 0.25, 0.03638, 0.271, 0.01116, 0.2735, 0.01, 0.25, 0.03638, 0.271, 0.03947, 0.2919, 0.01461, 0.2968, 0.01116, 0.2735, 0.03947, 0.2919, 0.04459, 0.3123, 0.02033, 0.3197, 0.01461, 0.2968, 0.04459, 0.3123, 0.05168, 0.3321, 0.02827, 0.3418, 0.02033, 0.3197, 0.05168, 0.3321, 0.06069, 0.3512, 0.03834, 0.3631, 0.02827, 0.3418, 0.06069, 0.3512, 0.07152, 0.3693, 0.05045, 0.3833, 0.03834, 0.3631, 0.07152, 0.3693, 0.08407, 0.3862, 0.06448, 0.4023, 0.05045, 0.3833, 0.08407, 0.3862, 0.09821, 0.4018, 0.08029, 0.4197, 0.06448, 0.4023, 0.09821, 0.4018, 0.1138, 0.4159, 0.09775, 0.4355, 0.08029, 0.4197, 0.1138, 0.4159, 0.1307, 0.4285, 0.1167, 0.4496, 0.09775, 0.4355, 0.1307, 0.4285, 0.1488, 0.4393, 0.1369, 0.4617, 0.1167, 0.4496, 0.1488, 0.4393, 0.1679, 0.4483, 0.1582, 0.4717, 0.1369, 0.4617, 0.1679, 0.4483, 0.1877, 0.4554, 0.1803, 0.4797, 0.1582, 0.4717, 0.1877, 0.4554, 0.2081, 0.4605, 0.2032, 0.4854, 0.1803, 0.4797, 0.2081, 0.4605, 0.229, 0.4636, 0.2265, 0.4888, 0.2032, 0.4854, 0.229, 0.4636, 0.25, 0.4647, 0.25, 0.49, 0.2265, 0.4888, 0.2701, 0.4536, 0.25, 0.4546, 0.2299, 0.4536, 0.2101, 0.4507, 0.1906, 0.4458, 0.1717, 0.439, 0.1535, 0.4305, 0.1363, 0.4201, 0.1202, 0.4082, 0.1053, 0.3947, 0.09183, 0.3798, 0.07987, 0.3637, 0.06955, 0.3465, 0.06096, 0.3283, 0.0542, 0.3094, 0.04932, 0.2899, 0.04637, 0.2701, 0.04539, 0.25, 0.04637, 0.2299, 0.04932, 0.2101, 0.0542, 0.1906, 0.06096, 0.1717, 0.06955, 0.1535, 0.07987, 0.1363, 0.09183, 0.1202, 0.1053, 0.1053, 0.1202, 0.09183, 0.1363, 0.07987, 0.1535, 0.06955, 0.1717, 0.06096, 0.1906, 0.0542, 0.2101, 0.04932, 0.2299, 0.04637, 0.25, 0.04539, 0.2701, 0.04637, 0.2899, 0.04932, 0.3094, 0.0542, 0.3283, 0.06096, 0.3465, 0.06955, 0.3637, 0.07987, 0.3798, 0.09183, 0.3947, 0.1053, 0.4082, 0.1202, 0.4201, 0.1363, 0.4305, 0.1535, 0.439, 0.1717, 0.4458, 0.1906, 0.4507, 0.2101, 0.4536, 0.2299, 0.4546, 0.25, 0.4536, 0.2701, 0.4507, 0.2899, 0.4458, 0.3094, 0.439, 0.3283, 0.4305, 0.3465, 0.4201, 0.3637, 0.4082, 0.3798, 0.3947, 0.3947, 0.3798, 0.4082, 0.3637, 0.4201, 0.3465, 0.4305, 0.3283, 0.439, 0.3094, 0.4458, 0.2899, 0.4507, 0.07152, 0.1307, 0.08407, 0.1138, 0.08407, 0.1138, 0.07152, 0.1307, 0.4647, 0.25, 0.4636, 0.271, 0.4636, 0.271, 0.4647, 0.25, 0.06069, 0.1488, 0.07152, 0.1307, 0.07152, 0.1307, 0.06069, 0.1488, 0.4636, 0.229, 0.4647, 0.25, 0.4647, 0.25, 0.4636, 0.229, 0.05168, 0.1679, 0.06069, 0.1488, 0.06069, 0.1488, 0.05168, 0.1679, 0.4605, 0.2081, 0.4636, 0.229, 0.4636, 0.229, 0.4605, 0.2081, 0.04459, 0.1877, 0.05168, 0.1679, 0.05168, 0.1679, 0.04459, 0.1877, 0.4554, 0.1877, 0.4605, 0.2081, 0.4605, 0.2081, 0.4554, 0.1877, 0.03947, 0.2081, 0.04459, 0.1877, 0.04459, 0.1877, 0.03947, 0.2081, 0.4483, 0.1679, 0.4554, 0.1877, 0.4554, 0.1877, 0.4483, 0.1679, 0.03638, 0.229, 0.03947, 0.2081, 0.03947, 0.2081, 0.03638, 0.229, 0.4393, 0.1488, 0.4483, 0.1679, 0.4483, 0.1679, 0.4393, 0.1488, 0.03534, 0.25, 0.03638, 0.229, 0.03638, 0.229, 0.03534, 0.25, 0.4285, 0.1307, 0.4393, 0.1488, 0.4393, 0.1488, 0.4285, 0.1307, 0.03638, 0.271, 0.03534, 0.25, 0.03534, 0.25, 0.03638, 0.271, 0.4159, 0.1138, 0.4285, 0.1307, 0.4285, 0.1307, 0.4159, 0.1138, 0.03947, 0.2919, 0.03638, 0.271, 0.03638, 0.271, 0.03947, 0.2919, 0.4018, 0.09821, 0.4159, 0.1138, 0.4159, 0.1138, 0.4018, 0.09821, 0.04459, 0.3123, 0.03947, 0.2919, 0.03947, 0.2919, 0.04459, 0.3123, 0.3862, 0.08407, 0.4018, 0.09821, 0.4018, 0.09821, 0.3862, 0.08407, 0.05168, 0.3321, 0.04459, 0.3123, 0.04459, 0.3123, 0.05168, 0.3321, 0.3693, 0.07152, 0.3862, 0.08407, 0.3862, 0.08407, 0.3693, 0.07152, 0.06069, 0.3512, 0.05168, 0.3321, 0.05168, 0.3321, 0.06069, 0.3512, 0.3512, 0.06069, 0.3693, 0.07152, 0.3693, 0.07152, 0.3512, 0.06069, 0.271, 0.4636, 0.25, 0.4647, 0.25, 0.4647, 0.271, 0.4636, 0.07152, 0.3693, 0.06069, 0.3512, 0.06069, 0.3512, 0.07152, 0.3693, 0.3321, 0.05168, 0.3512, 0.06069, 0.3512, 0.06069, 0.3321, 0.05168, 0.2919, 0.4605, 0.271, 0.4636, 0.271, 0.4636, 0.2919, 0.4605, 0.08407, 0.3862, 0.07152, 0.3693, 0.07152, 0.3693, 0.08407, 0.3862, 0.3123, 0.04459, 0.3321, 0.05168, 0.3321, 0.05168, 0.3123, 0.04459, 0.3123, 0.4554, 0.2919, 0.4605, 0.2919, 0.4605, 0.3123, 0.4554, 0.09821, 0.4018, 0.08407, 0.3862, 0.08407, 0.3862, 0.09821, 0.4018, 0.2919, 0.03947, 0.3123, 0.04459, 0.3123, 0.04459, 0.2919, 0.03947, 0.3321, 0.4483, 0.3123, 0.4554, 0.3123, 0.4554, 0.3321, 0.4483, 0.1138, 0.4159, 0.09821, 0.4018, 0.09821, 0.4018, 0.1138, 0.4159, 0.271, 0.03638, 0.2919, 0.03947, 0.2919, 0.03947, 0.271, 0.03638, 0.3512, 0.4393, 0.3321, 0.4483, 0.3321, 0.4483, 0.3512, 0.4393, 0.1307, 0.4285, 0.1138, 0.4159, 0.1138, 0.4159, 0.1307, 0.4285, 0.25, 0.03534, 0.271, 0.03638, 0.271, 0.03638, 0.25, 0.03534, 0.3693, 0.4285, 0.3512, 0.4393, 0.3512, 0.4393, 0.3693, 0.4285, 0.1488, 0.4393, 0.1307, 0.4285, 0.1307, 0.4285, 0.1488, 0.4393, 0.229, 0.03638, 0.25, 0.03534, 0.25, 0.03534, 0.229, 0.03638, 0.3862, 0.4159, 0.3693, 0.4285, 0.3693, 0.4285, 0.3862, 0.4159, 0.1679, 0.4483, 0.1488, 0.4393, 0.1488, 0.4393, 0.1679, 0.4483, 0.2081, 0.03947, 0.229, 0.03638, 0.229, 0.03638, 0.2081, 0.03947, 0.4018, 0.4018, 0.3862, 0.4159, 0.3862, 0.4159, 0.4018, 0.4018, 0.1877, 0.4554, 0.1679, 0.4483, 0.1679, 0.4483, 0.1877, 0.4554, 0.1877, 0.04459, 0.2081, 0.03947, 0.2081, 0.03947, 0.1877, 0.04459, 0.4159, 0.3862, 0.4018, 0.4018, 0.4018, 0.4018, 0.4159, 0.3862, 0.2081, 0.4605, 0.1877, 0.4554, 0.1877, 0.4554, 0.2081, 0.4605, 0.1679, 0.05168, 0.1877, 0.04459, 0.1877, 0.04459, 0.1679, 0.05168, 0.4285, 0.3693, 0.4159, 0.3862, 0.4159, 0.3862, 0.4285, 0.3693, 0.229, 0.4636, 0.2081, 0.4605, 0.2081, 0.4605, 0.229, 0.4636, 0.1488, 0.06069, 0.1679, 0.05168, 0.1679, 0.05168, 0.1488, 0.06069, 0.4393, 0.3512, 0.4285, 0.3693, 0.4285, 0.3693, 0.4393, 0.3512, 0.25, 0.4647, 0.229, 0.4636, 0.229, 0.4636, 0.25, 0.4647, 0.1307, 0.07152, 0.1488, 0.06069, 0.1488, 0.06069, 0.1307, 0.07152, 0.4483, 0.3321, 0.4393, 0.3512, 0.4393, 0.3512, 0.4483, 0.3321, 0.1138, 0.08407, 0.1307, 0.07152, 0.1307, 0.07152, 0.1138, 0.08407, 0.4554, 0.3123, 0.4483, 0.3321, 0.4483, 0.3321, 0.4554, 0.3123, 0.09821, 0.09821, 0.1138, 0.08407, 0.1138, 0.08407, 0.09821, 0.09821, 0.4605, 0.2919, 0.4554, 0.3123, 0.4554, 0.3123, 0.4605, 0.2919, 0.08407, 0.1138, 0.09821, 0.09821, 0.09821, 0.09821, 0.08407, 0.1138, 0.25, 0.4546, 0.2701, 0.4536, 0.271, 0.4636, 0.25, 0.4647, 0.2701, 0.4536, 0.2899, 0.4507, 0.2919, 0.4605, 0.271, 0.4636, 0.2899, 0.4507, 0.3094, 0.4458, 0.3123, 0.4554, 0.2919, 0.4605, 0.3094, 0.4458, 0.3283, 0.439, 0.3321, 0.4483, 0.3123, 0.4554, 0.3283, 0.439, 0.3465, 0.4305, 0.3512, 0.4393, 0.3321, 0.4483, 0.3465, 0.4305, 0.3637, 0.4201, 0.3693, 0.4285, 0.3512, 0.4393, 0.3637, 0.4201, 0.3798, 0.4082, 0.3862, 0.4159, 0.3693, 0.4285, 0.3798, 0.4082, 0.3947, 0.3947, 0.4018, 0.4018, 0.3862, 0.4159, 0.3947, 0.3947, 0.4082, 0.3798, 0.4159, 0.3862, 0.4018, 0.4018, 0.4082, 0.3798, 0.4201, 0.3637, 0.4285, 0.3693, 0.4159, 0.3862, 0.4201, 0.3637, 0.4305, 0.3465, 0.4393, 0.3512, 0.4285, 0.3693, 0.4305, 0.3465, 0.439, 0.3283, 0.4483, 0.3321, 0.4393, 0.3512, 0.439, 0.3283, 0.4458, 0.3094, 0.4554, 0.3123, 0.4483, 0.3321, 0.4458, 0.3094, 0.4507, 0.2899, 0.4605, 0.2919, 0.4554, 0.3123, 0.4507, 0.2899, 0.4536, 0.2701, 0.4636, 0.271, 0.4605, 0.2919, 0.4536, 0.2701, 0.4546, 0.25, 0.4647, 0.25, 0.4636, 0.271, 0.4546, 0.25, 0.4536, 0.2299, 0.4636, 0.229, 0.4647, 0.25, 0.4536, 0.2299, 0.4507, 0.2101, 0.4605, 0.2081, 0.4636, 0.229, 0.4507, 0.2101, 0.4458, 0.1906, 0.4554, 0.1877, 0.4605, 0.2081, 0.4458, 0.1906, 0.439, 0.1717, 0.4483, 0.1679, 0.4554, 0.1877, 0.439, 0.1717, 0.4305, 0.1535, 0.4393, 0.1488, 0.4483, 0.1679, 0.4305, 0.1535, 0.4201, 0.1363, 0.4285, 0.1307, 0.4393, 0.1488, 0.4201, 0.1363, 0.4082, 0.1202, 0.4159, 0.1138, 0.4285, 0.1307, 0.4082, 0.1202, 0.3947, 0.1053, 0.4018, 0.09821, 0.4159, 0.1138, 0.3947, 0.1053, 0.3798, 0.09183, 0.3862, 0.08407, 0.4018, 0.09821, 0.3798, 0.09183, 0.3637, 0.07987, 0.3693, 0.07152, 0.3862, 0.08407, 0.3637, 0.07987, 0.3465, 0.06955, 0.3512, 0.06069, 0.3693, 0.07152, 0.3465, 0.06955, 0.3283, 0.06096, 0.3321, 0.05168, 0.3512, 0.06069, 0.3283, 0.06096, 0.3094, 0.0542, 0.3123, 0.04459, 0.3321, 0.05168, 0.3094, 0.0542, 0.2899, 0.04932, 0.2919, 0.03947, 0.3123, 0.04459, 0.2899, 0.04932, 0.2701, 0.04637, 0.271, 0.03638, 0.2919, 0.03947, 0.2701, 0.04637, 0.25, 0.04539, 0.25, 0.03534, 0.271, 0.03638, 0.25, 0.04539, 0.2299, 0.04637, 0.229, 0.03638, 0.25, 0.03534, 0.2299, 0.04637, 0.2101, 0.04932, 0.2081, 0.03947, 0.229, 0.03638, 0.2101, 0.04932, 0.1906, 0.0542, 0.1877, 0.04459, 0.2081, 0.03947, 0.1906, 0.0542, 0.1717, 0.06096, 0.1679, 0.05168, 0.1877, 0.04459, 0.1717, 0.06096, 0.1535, 0.06955, 0.1488, 0.06069, 0.1679, 0.05168, 0.1535, 0.06955, 0.1363, 0.07987, 0.1307, 0.07152, 0.1488, 0.06069, 0.1363, 0.07987, 0.1202, 0.09183, 0.1138, 0.08407, 0.1307, 0.07152, 0.1202, 0.09183, 0.1053, 0.1053, 0.09821, 0.09821, 0.1138, 0.08407, 0.1053, 0.1053, 0.09183, 0.1202, 0.08407, 0.1138, 0.09821, 0.09821, 0.09183, 0.1202, 0.07987, 0.1363, 0.07152, 0.1307, 0.08407, 0.1138, 0.07987, 0.1363, 0.06955, 0.1535, 0.06069, 0.1488, 0.07152, 0.1307, 0.06955, 0.1535, 0.06096, 0.1717, 0.05168, 0.1679, 0.06069, 0.1488, 0.06096, 0.1717, 0.0542, 0.1906, 0.04459, 0.1877, 0.05168, 0.1679, 0.0542, 0.1906, 0.04932, 0.2101, 0.03947, 0.2081, 0.04459, 0.1877, 0.04932, 0.2101, 0.04637, 0.2299, 0.03638, 0.229, 0.03947, 0.2081, 0.04637, 0.2299, 0.04539, 0.25, 0.03534, 0.25, 0.03638, 0.229, 0.04539, 0.25, 0.04637, 0.2701, 0.03638, 0.271, 0.03534, 0.25, 0.04637, 0.2701, 0.04932, 0.2899, 0.03947, 0.2919, 0.03638, 0.271, 0.04932, 0.2899, 0.0542, 0.3094, 0.04459, 0.3123, 0.03947, 0.2919, 0.0542, 0.3094, 0.06096, 0.3283, 0.05168, 0.3321, 0.04459, 0.3123, 0.06096, 0.3283, 0.06955, 0.3465, 0.06069, 0.3512, 0.05168, 0.3321, 0.06955, 0.3465, 0.07987, 0.3637, 0.07152, 0.3693, 0.06069, 0.3512, 0.07987, 0.3637, 0.09183, 0.3798, 0.08407, 0.3862, 0.07152, 0.3693, 0.09183, 0.3798, 0.1053, 0.3947, 0.09821, 0.4018, 0.08407, 0.3862, 0.1053, 0.3947, 0.1202, 0.4082, 0.1138, 0.4159, 0.09821, 0.4018, 0.1202, 0.4082, 0.1363, 0.4201, 0.1307, 0.4285, 0.1138, 0.4159, 0.1363, 0.4201, 0.1535, 0.4305, 0.1488, 0.4393, 0.1307, 0.4285, 0.1535, 0.4305, 0.1717, 0.439, 0.1679, 0.4483, 0.1488, 0.4393, 0.1717, 0.439, 0.1906, 0.4458, 0.1877, 0.4554, 0.1679, 0.4483, 0.1906, 0.4458, 0.2101, 0.4507, 0.2081, 0.4605, 0.1877, 0.4554, 0.2101, 0.4507, 0.2299, 0.4536, 0.229, 0.4636, 0.2081, 0.4605, 0.2299, 0.4536, 0.25, 0.4546, 0.25, 0.4647, 0.229, 0.4636])
me_cylinder.materials.append(mat_gold)
me_cylinder.materials.append(mat_face)
me_cylinder.update()

# ---- objects
ob_medal = bpy.data.objects.new('Medal', me_cylinder)
ob_camera = bpy.data.objects.new('Camera', cam_camera_001)
ob_point = bpy.data.objects.new('Point', light_point)
ob_point_001 = bpy.data.objects.new('Point.001', light_point_001)
ob_point_002 = bpy.data.objects.new('Point.002', light_point_002)

# ---- transforms, parenting, visibility, modifiers, constraints
ob_medal.location = (0.141, 0.0, 0.0)
ob_medal.rotation_euler = (0.0, 1.571, 6.283)
ob_medal.scale = (1.0, 1.0, 0.2614)
_vg = ob_medal.vertex_groups.new(name='Gold')
_vg = ob_medal.vertex_groups.new(name='Face')
_m = ob_medal.modifiers.new('Smooth by Angle', 'NODES')
_m.node_group = ng_smooth_by_angle
_m.use_pin_to_last = True
_m.show_group_selector = False
ob_camera.location = (3.291, 0.0, 0.0)
ob_camera.rotation_euler = (1.571, -4.371e-08, 1.571)
ob_point.location = (1.232, 0.9773, 0.391)
ob_point_001.location = (-3.945, 0.0, 3.131)
ob_point_002.location = (1.232, -0.9593, -0.4001)

# ---- collection membership
col_collection.objects.link(ob_medal)
col_collection.objects.link(ob_camera)
col_collection.objects.link(ob_point)
col_collection.objects.link(ob_point_001)
col_collection.objects.link(ob_point_002)

# ---- scene / render settings (as saved in the file)
scene.camera = ob_camera
scene.frame_start = 1; scene.frame_end = 250; scene.frame_set(39)
scene.render.engine = 'BLENDER_EEVEE_NEXT'
scene.render.resolution_x = 500
scene.render.resolution_y = 500
bpy.context.view_layer.update()
